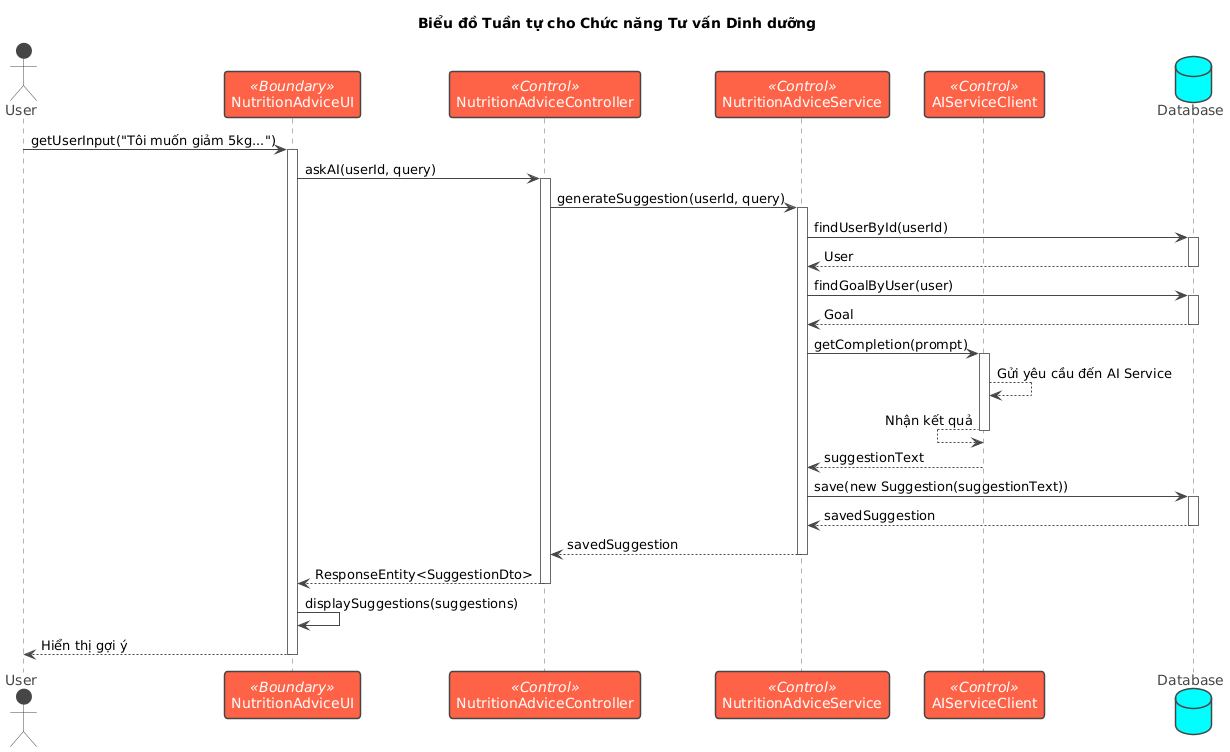

The diagram above was rendered by PlantUML. Its source (embedded in the PNG):
@startuml
!theme vibrant

title Biểu đồ Tuần tự cho Chức năng Tư vấn Dinh dưỡng

actor User

participant NutritionAdviceUI as UI <<Boundary>>
participant NutritionAdviceController as Controller <<Control>>
participant NutritionAdviceService as Service <<Control>>
participant AIServiceClient as AIClient <<Control>>
database Database

User -> UI: getUserInput("Tôi muốn giảm 5kg...")
activate UI

UI -> Controller: askAI(userId, query)
activate Controller

Controller -> Service: generateSuggestion(userId, query)
activate Service

Service -> Database: findUserById(userId)
activate Database
Database --> Service: User
deactivate Database

Service -> Database: findGoalByUser(user)
activate Database
Database --> Service: Goal
deactivate Database

Service -> AIClient: getCompletion(prompt)
activate AIClient

' Giả lập cuộc gọi đến một dịch vụ AI bên ngoài
AIClient --> AIClient: Gửi yêu cầu đến AI Service
AIClient <-- AIClient: Nhận kết quả

deactivate AIClient

Service <-- AIClient: suggestionText

Service -> Database: save(new Suggestion(suggestionText))
activate Database
Database --> Service: savedSuggestion
deactivate Database

Controller <-- Service: savedSuggestion
deactivate Service

UI <-- Controller: ResponseEntity<SuggestionDto>
deactivate Controller

UI -> UI: displaySuggestions(suggestions)

User <-- UI: Hiển thị gợi ý
deactivate UI
@enduml